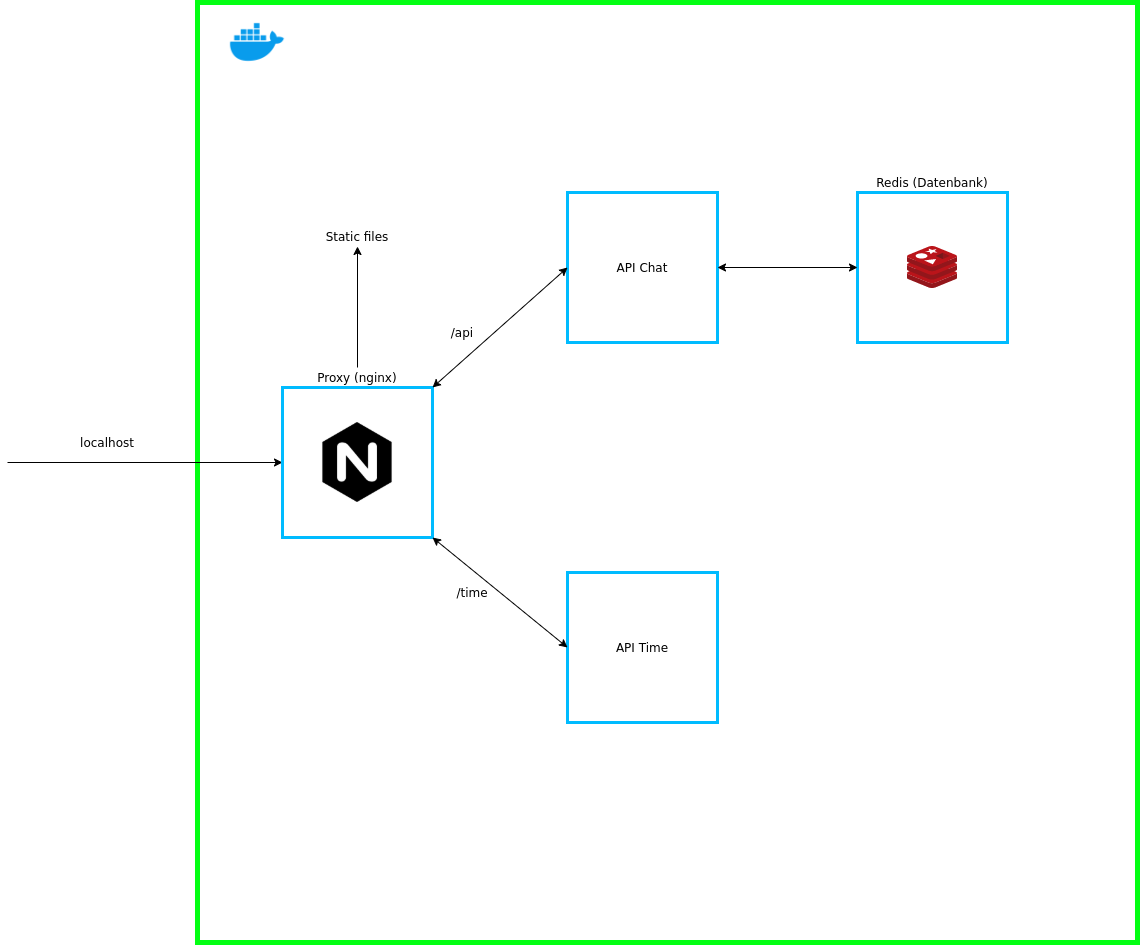

The diagram above was exported from draw.io. Its source (the exported page's mxGraphModel, read from the mxfile embedded in the PNG):
<mxGraphModel dx="1454" dy="1152" grid="1" gridSize="10" guides="1" tooltips="1" connect="1" arrows="1" fold="1" page="1" pageScale="1" pageWidth="850" pageHeight="1100" math="0" shadow="0">
  <root>
    <mxCell id="0" />
    <mxCell id="1" parent="0" />
    <mxCell id="7gGcF4MoF4DyXcB1xP9G-2" value="localhost" style="text;html=1;strokeColor=none;fillColor=none;align=center;verticalAlign=middle;whiteSpace=wrap;rounded=0;" vertex="1" parent="1">
      <mxGeometry x="210" y="480" width="40" height="20" as="geometry" />
    </mxCell>
    <mxCell id="7gGcF4MoF4DyXcB1xP9G-5" value="" style="shape=image;html=1;verticalAlign=top;verticalLabelPosition=bottom;labelBackgroundColor=#ffffff;imageAspect=0;aspect=fixed;image=https://cdn4.iconfinder.com/data/icons/logos-and-brands/512/97_Docker_logo_logos-128.png" vertex="1" parent="1">
      <mxGeometry x="350" y="60" width="60" height="60" as="geometry" />
    </mxCell>
    <mxCell id="7gGcF4MoF4DyXcB1xP9G-6" value="" style="whiteSpace=wrap;html=1;aspect=fixed;strokeWidth=5;fillColor=none;strokeColor=#03FF13;" vertex="1" parent="1">
      <mxGeometry x="320" y="50" width="940" height="940" as="geometry" />
    </mxCell>
    <mxCell id="7gGcF4MoF4DyXcB1xP9G-9" value="" style="endArrow=classic;html=1;entryX=0;entryY=0.5;entryDx=0;entryDy=0;" edge="1" parent="1" target="7gGcF4MoF4DyXcB1xP9G-11">
      <mxGeometry width="50" height="50" relative="1" as="geometry">
        <mxPoint x="130" y="510" as="sourcePoint" />
        <mxPoint x="170" y="480" as="targetPoint" />
      </mxGeometry>
    </mxCell>
    <mxCell id="7gGcF4MoF4DyXcB1xP9G-10" value="" style="shape=image;html=1;verticalAlign=top;verticalLabelPosition=bottom;labelBackgroundColor=#ffffff;imageAspect=0;aspect=fixed;image=https://cdn4.iconfinder.com/data/icons/logos-brands-5/24/nginx-128.png;fillColor=none;" vertex="1" parent="1">
      <mxGeometry x="440" y="470" width="80" height="80" as="geometry" />
    </mxCell>
    <mxCell id="7gGcF4MoF4DyXcB1xP9G-11" value="" style="whiteSpace=wrap;html=1;aspect=fixed;fillColor=none;strokeColor=#00BBFF;strokeWidth=3;" vertex="1" parent="1">
      <mxGeometry x="405" y="435" width="150" height="150" as="geometry" />
    </mxCell>
    <mxCell id="7gGcF4MoF4DyXcB1xP9G-13" value="" style="whiteSpace=wrap;html=1;aspect=fixed;fillColor=none;strokeColor=#00BBFF;strokeWidth=3;" vertex="1" parent="1">
      <mxGeometry x="690" y="240" width="150" height="150" as="geometry" />
    </mxCell>
    <mxCell id="7gGcF4MoF4DyXcB1xP9G-14" value="" style="whiteSpace=wrap;html=1;aspect=fixed;fillColor=none;strokeColor=#00BBFF;strokeWidth=3;" vertex="1" parent="1">
      <mxGeometry x="690" y="620" width="150" height="150" as="geometry" />
    </mxCell>
    <mxCell id="7gGcF4MoF4DyXcB1xP9G-15" value="" style="whiteSpace=wrap;html=1;aspect=fixed;fillColor=none;strokeColor=#00BBFF;strokeWidth=3;" vertex="1" parent="1">
      <mxGeometry x="980" y="240" width="150" height="150" as="geometry" />
    </mxCell>
    <mxCell id="7gGcF4MoF4DyXcB1xP9G-16" value="" style="aspect=fixed;html=1;points=[];align=center;image;fontSize=12;image=img/lib/mscae/Cache_Redis_Product.svg;strokeColor=#00BBFF;fillColor=none;" vertex="1" parent="1">
      <mxGeometry x="1030" y="294" width="50" height="42" as="geometry" />
    </mxCell>
    <mxCell id="7gGcF4MoF4DyXcB1xP9G-17" value="" style="endArrow=classic;startArrow=classic;html=1;exitX=1;exitY=0.5;exitDx=0;exitDy=0;entryX=0;entryY=0.5;entryDx=0;entryDy=0;" edge="1" parent="1" source="7gGcF4MoF4DyXcB1xP9G-13" target="7gGcF4MoF4DyXcB1xP9G-15">
      <mxGeometry width="50" height="50" relative="1" as="geometry">
        <mxPoint x="900" y="360" as="sourcePoint" />
        <mxPoint x="950" y="310" as="targetPoint" />
      </mxGeometry>
    </mxCell>
    <mxCell id="7gGcF4MoF4DyXcB1xP9G-18" value="" style="endArrow=classic;startArrow=classic;html=1;entryX=1;entryY=1;entryDx=0;entryDy=0;exitX=0;exitY=0.5;exitDx=0;exitDy=0;" edge="1" parent="1" source="7gGcF4MoF4DyXcB1xP9G-14" target="7gGcF4MoF4DyXcB1xP9G-11">
      <mxGeometry width="50" height="50" relative="1" as="geometry">
        <mxPoint x="530" y="640" as="sourcePoint" />
        <mxPoint x="580" y="590" as="targetPoint" />
      </mxGeometry>
    </mxCell>
    <mxCell id="7gGcF4MoF4DyXcB1xP9G-19" value="" style="endArrow=classic;startArrow=classic;html=1;exitX=1;exitY=0;exitDx=0;exitDy=0;entryX=0;entryY=0.5;entryDx=0;entryDy=0;" edge="1" parent="1" source="7gGcF4MoF4DyXcB1xP9G-11" target="7gGcF4MoF4DyXcB1xP9G-13">
      <mxGeometry width="50" height="50" relative="1" as="geometry">
        <mxPoint x="650" y="470" as="sourcePoint" />
        <mxPoint x="700" y="420" as="targetPoint" />
      </mxGeometry>
    </mxCell>
    <mxCell id="7gGcF4MoF4DyXcB1xP9G-20" value="API Chat" style="text;html=1;strokeColor=none;fillColor=none;align=center;verticalAlign=middle;whiteSpace=wrap;rounded=0;" vertex="1" parent="1">
      <mxGeometry x="730" y="305" width="70" height="20" as="geometry" />
    </mxCell>
    <mxCell id="7gGcF4MoF4DyXcB1xP9G-21" value="API Time" style="text;html=1;strokeColor=none;fillColor=none;align=center;verticalAlign=middle;whiteSpace=wrap;rounded=0;" vertex="1" parent="1">
      <mxGeometry x="730" y="685" width="70" height="20" as="geometry" />
    </mxCell>
    <mxCell id="7gGcF4MoF4DyXcB1xP9G-22" value="Redis (Datenbank)" style="text;html=1;strokeColor=none;fillColor=none;align=center;verticalAlign=middle;whiteSpace=wrap;rounded=0;" vertex="1" parent="1">
      <mxGeometry x="990" y="220" width="130" height="20" as="geometry" />
    </mxCell>
    <mxCell id="7gGcF4MoF4DyXcB1xP9G-23" value="/api" style="text;html=1;strokeColor=none;fillColor=none;align=center;verticalAlign=middle;whiteSpace=wrap;rounded=0;" vertex="1" parent="1">
      <mxGeometry x="520" y="370" width="130" height="20" as="geometry" />
    </mxCell>
    <mxCell id="7gGcF4MoF4DyXcB1xP9G-24" value="/time" style="text;html=1;strokeColor=none;fillColor=none;align=center;verticalAlign=middle;whiteSpace=wrap;rounded=0;" vertex="1" parent="1">
      <mxGeometry x="530" y="630" width="130" height="20" as="geometry" />
    </mxCell>
    <mxCell id="7gGcF4MoF4DyXcB1xP9G-25" value="Proxy (nginx)" style="text;html=1;strokeColor=none;fillColor=none;align=center;verticalAlign=middle;whiteSpace=wrap;rounded=0;" vertex="1" parent="1">
      <mxGeometry x="430" y="415" width="100" height="20" as="geometry" />
    </mxCell>
    <mxCell id="7gGcF4MoF4DyXcB1xP9G-29" value="Static files" style="text;html=1;strokeColor=none;fillColor=none;align=center;verticalAlign=middle;whiteSpace=wrap;rounded=0;" vertex="1" parent="1">
      <mxGeometry x="435" y="274" width="90" height="20" as="geometry" />
    </mxCell>
    <mxCell id="7gGcF4MoF4DyXcB1xP9G-31" value="" style="endArrow=classic;html=1;entryX=0.5;entryY=1;entryDx=0;entryDy=0;exitX=0.5;exitY=0;exitDx=0;exitDy=0;" edge="1" parent="1" source="7gGcF4MoF4DyXcB1xP9G-25" target="7gGcF4MoF4DyXcB1xP9G-29">
      <mxGeometry width="50" height="50" relative="1" as="geometry">
        <mxPoint x="460" y="380" as="sourcePoint" />
        <mxPoint x="510" y="330" as="targetPoint" />
      </mxGeometry>
    </mxCell>
  </root>
</mxGraphModel>